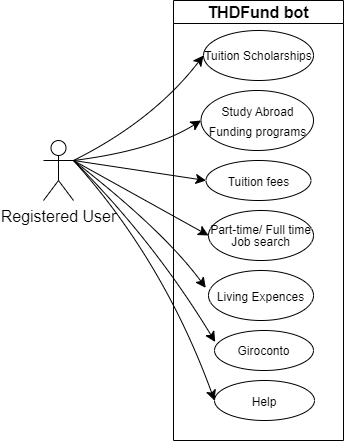

The diagram above was exported from draw.io. Its source (the exported page's mxGraphModel, read from the mxfile embedded in the PNG):
<mxGraphModel dx="955" dy="538" grid="1" gridSize="10" guides="1" tooltips="1" connect="1" arrows="1" fold="1" page="1" pageScale="1" pageWidth="850" pageHeight="1100" math="0" shadow="0">
  <root>
    <mxCell id="0" />
    <mxCell id="1" parent="0" />
    <mxCell id="k7BTyzljFq6tWjd7o0Lh-15" style="edgeStyle=none;curved=1;rounded=0;orthogonalLoop=1;jettySize=auto;html=1;exitX=1;exitY=0.3333333333333333;exitDx=0;exitDy=0;exitPerimeter=0;entryX=0;entryY=0.5;entryDx=0;entryDy=0;fontSize=12;startSize=8;endSize=8;" parent="1" source="k7BTyzljFq6tWjd7o0Lh-1" target="k7BTyzljFq6tWjd7o0Lh-13" edge="1">
      <mxGeometry relative="1" as="geometry" />
    </mxCell>
    <mxCell id="k7BTyzljFq6tWjd7o0Lh-17" style="edgeStyle=none;curved=1;rounded=0;orthogonalLoop=1;jettySize=auto;html=1;exitX=1;exitY=0.3333333333333333;exitDx=0;exitDy=0;exitPerimeter=0;entryX=0;entryY=0.5;entryDx=0;entryDy=0;fontSize=12;startSize=8;endSize=8;" parent="1" source="k7BTyzljFq6tWjd7o0Lh-1" target="k7BTyzljFq6tWjd7o0Lh-16" edge="1">
      <mxGeometry relative="1" as="geometry" />
    </mxCell>
    <mxCell id="k7BTyzljFq6tWjd7o0Lh-20" style="edgeStyle=none;curved=1;rounded=0;orthogonalLoop=1;jettySize=auto;html=1;exitX=1;exitY=0.3333333333333333;exitDx=0;exitDy=0;exitPerimeter=0;entryX=0;entryY=0.5;entryDx=0;entryDy=0;fontSize=12;startSize=8;endSize=8;" parent="1" source="k7BTyzljFq6tWjd7o0Lh-1" target="k7BTyzljFq6tWjd7o0Lh-19" edge="1">
      <mxGeometry relative="1" as="geometry">
        <Array as="points">
          <mxPoint x="280" y="270" />
        </Array>
      </mxGeometry>
    </mxCell>
    <mxCell id="k7BTyzljFq6tWjd7o0Lh-21" style="edgeStyle=none;curved=1;rounded=0;orthogonalLoop=1;jettySize=auto;html=1;exitX=1;exitY=0.3333333333333333;exitDx=0;exitDy=0;exitPerimeter=0;fontSize=12;startSize=8;endSize=8;entryX=-0.026;entryY=0.347;entryDx=0;entryDy=0;entryPerimeter=0;" parent="1" source="k7BTyzljFq6tWjd7o0Lh-1" target="k7BTyzljFq6tWjd7o0Lh-22" edge="1">
      <mxGeometry relative="1" as="geometry">
        <mxPoint x="350" y="240" as="targetPoint" />
        <Array as="points">
          <mxPoint x="290" y="350" />
        </Array>
      </mxGeometry>
    </mxCell>
    <mxCell id="k7BTyzljFq6tWjd7o0Lh-27" style="edgeStyle=none;curved=1;rounded=0;orthogonalLoop=1;jettySize=auto;html=1;exitX=1;exitY=0.3333333333333333;exitDx=0;exitDy=0;exitPerimeter=0;entryX=0;entryY=0.5;entryDx=0;entryDy=0;fontSize=12;startSize=8;endSize=8;" parent="1" source="k7BTyzljFq6tWjd7o0Lh-1" target="k7BTyzljFq6tWjd7o0Lh-26" edge="1">
      <mxGeometry relative="1" as="geometry">
        <Array as="points">
          <mxPoint x="280" y="240" />
        </Array>
      </mxGeometry>
    </mxCell>
    <object label="Registered User" id="k7BTyzljFq6tWjd7o0Lh-1">
      <mxCell style="shape=umlActor;verticalLabelPosition=bottom;verticalAlign=top;html=1;outlineConnect=0;fontSize=16;" parent="1" vertex="1">
        <mxGeometry x="170" y="260" width="30" height="60" as="geometry" />
      </mxCell>
    </object>
    <mxCell id="k7BTyzljFq6tWjd7o0Lh-3" value="THDFund bot" style="swimlane;whiteSpace=wrap;html=1;fontSize=16;" parent="1" vertex="1">
      <mxGeometry x="300" y="120" width="170" height="440" as="geometry" />
    </mxCell>
    <mxCell id="k7BTyzljFq6tWjd7o0Lh-6" value="&lt;p style=&quot;line-height: 40%;&quot;&gt;&lt;font style=&quot;font-size: 12px;&quot;&gt;Giroconto&lt;/font&gt;&lt;/p&gt;" style="ellipse;whiteSpace=wrap;html=1;fontSize=16;" parent="k7BTyzljFq6tWjd7o0Lh-3" vertex="1">
      <mxGeometry x="41" y="330" width="99" height="40" as="geometry" />
    </mxCell>
    <mxCell id="k7BTyzljFq6tWjd7o0Lh-13" value="&lt;p style=&quot;line-height: 68%;&quot;&gt;&lt;font style=&quot;font-size: 12px;&quot;&gt;Part-time/ Full time Job search&lt;/font&gt;&lt;/p&gt;" style="ellipse;whiteSpace=wrap;html=1;fontSize=16;" parent="k7BTyzljFq6tWjd7o0Lh-3" vertex="1">
      <mxGeometry x="35" y="210" width="105" height="50" as="geometry" />
    </mxCell>
    <mxCell id="k7BTyzljFq6tWjd7o0Lh-16" value="&lt;font style=&quot;font-size: 12px;&quot;&gt;Tuition fees&lt;/font&gt;" style="ellipse;whiteSpace=wrap;html=1;fontSize=16;" parent="k7BTyzljFq6tWjd7o0Lh-3" vertex="1">
      <mxGeometry x="32.5" y="160" width="105" height="40" as="geometry" />
    </mxCell>
    <mxCell id="k7BTyzljFq6tWjd7o0Lh-19" value="&lt;font style=&quot;font-size: 12px;&quot;&gt;Study Abroad Funding programs&lt;/font&gt;" style="ellipse;whiteSpace=wrap;html=1;fontSize=16;" parent="k7BTyzljFq6tWjd7o0Lh-3" vertex="1">
      <mxGeometry x="27.5" y="90" width="112.5" height="60" as="geometry" />
    </mxCell>
    <mxCell id="k7BTyzljFq6tWjd7o0Lh-22" value="&lt;span style=&quot;font-size: 12px;&quot;&gt;Living Expences&lt;br&gt;&lt;/span&gt;" style="ellipse;whiteSpace=wrap;html=1;fontSize=16;" parent="k7BTyzljFq6tWjd7o0Lh-3" vertex="1">
      <mxGeometry x="35" y="270" width="105" height="50" as="geometry" />
    </mxCell>
    <mxCell id="k7BTyzljFq6tWjd7o0Lh-28" style="edgeStyle=none;curved=1;rounded=0;orthogonalLoop=1;jettySize=auto;html=1;exitX=1;exitY=0.5;exitDx=0;exitDy=0;fontSize=12;startSize=8;endSize=8;" parent="k7BTyzljFq6tWjd7o0Lh-3" source="k7BTyzljFq6tWjd7o0Lh-26" edge="1">
      <mxGeometry relative="1" as="geometry">
        <mxPoint x="140" y="55" as="targetPoint" />
      </mxGeometry>
    </mxCell>
    <mxCell id="k7BTyzljFq6tWjd7o0Lh-26" value="&lt;p style=&quot;line-height: 80%;&quot;&gt;&lt;font style=&quot;font-size: 12px;&quot;&gt;Tuition Scholarships&lt;/font&gt;&lt;/p&gt;" style="ellipse;whiteSpace=wrap;html=1;fontSize=16;" parent="k7BTyzljFq6tWjd7o0Lh-3" vertex="1">
      <mxGeometry x="30" y="30" width="110" height="50" as="geometry" />
    </mxCell>
    <mxCell id="vjwXEUZj3MP4r0nY3fJy-2" value="&lt;font style=&quot;font-size: 12px;&quot;&gt;Help&lt;/font&gt;" style="ellipse;whiteSpace=wrap;html=1;fontSize=16;" vertex="1" parent="k7BTyzljFq6tWjd7o0Lh-3">
      <mxGeometry x="41" y="380" width="100" height="40" as="geometry" />
    </mxCell>
    <mxCell id="k7BTyzljFq6tWjd7o0Lh-7" style="edgeStyle=none;curved=1;rounded=0;orthogonalLoop=1;jettySize=auto;html=1;entryX=0.007;entryY=0.288;entryDx=0;entryDy=0;entryPerimeter=0;fontSize=12;startSize=8;endSize=8;exitX=1;exitY=0.3333333333333333;exitDx=0;exitDy=0;exitPerimeter=0;" parent="1" source="k7BTyzljFq6tWjd7o0Lh-1" target="k7BTyzljFq6tWjd7o0Lh-6" edge="1">
      <mxGeometry relative="1" as="geometry">
        <mxPoint x="200" y="280" as="sourcePoint" />
        <Array as="points">
          <mxPoint x="280" y="360" />
        </Array>
      </mxGeometry>
    </mxCell>
    <mxCell id="vjwXEUZj3MP4r0nY3fJy-3" value="" style="endArrow=classic;html=1;rounded=0;fontSize=12;startSize=8;endSize=8;curved=1;entryX=0;entryY=0.5;entryDx=0;entryDy=0;" edge="1" parent="1" target="vjwXEUZj3MP4r0nY3fJy-2">
      <mxGeometry width="50" height="50" relative="1" as="geometry">
        <mxPoint x="200" y="280" as="sourcePoint" />
        <mxPoint x="520" y="400" as="targetPoint" />
        <Array as="points">
          <mxPoint x="290" y="380" />
        </Array>
      </mxGeometry>
    </mxCell>
  </root>
</mxGraphModel>